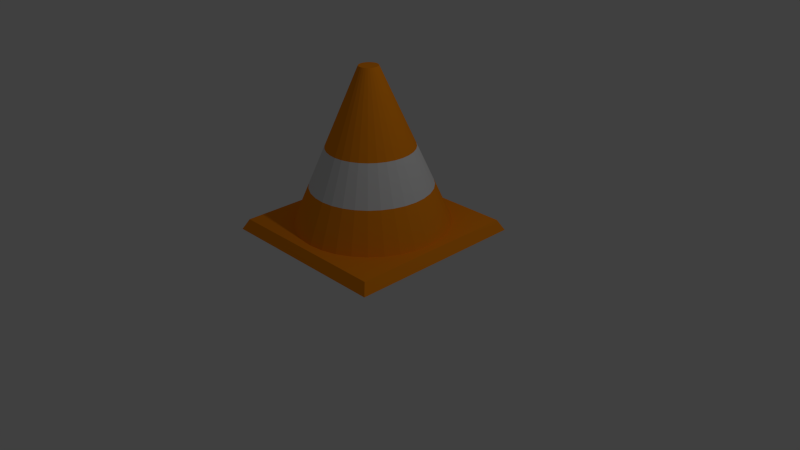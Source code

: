 # Source: cone_new.blend  (saved by Blender 2.76.0; exported with 4.5.12 LTS)
import bpy
from mathutils import Matrix  # noqa: F401  (used for matrix-valued properties, if any)

bpy.ops.wm.read_factory_settings(use_empty=True)
scene = bpy.context.scene
scene.name = 'Scene'

# ---- collections
col_collection_1 = bpy.data.collections.new('Collection 1'); scene.collection.children.link(col_collection_1)

# ---- materials (node trees are filled in below, after node groups)
mat_material = bpy.data.materials.new('Material')
mat_material.alpha_threshold = 0.0
mat_material.use_transparent_shadow = False
mat_material.diffuse_color = (1.0, 0.2958, 0.007546, 1.0)
mat_material.roughness = 0.5
mat_material_001 = bpy.data.materials.new('Material.001')
mat_material_001.alpha_threshold = 0.0
mat_material_001.use_transparent_shadow = False
mat_material_001.roughness = 0.5

# ---- material node trees

# ---- world
world_world = bpy.data.worlds.new('World'); scene.world = world_world
world_world.color = (0.05088, 0.05088, 0.05088)
world_world.use_sun_shadow = False
world_world.sun_shadow_jitter_overblur = 0.0
world_world.cycles.sampling_method = 'MANUAL'
world_world.cycles.sample_map_resolution = 256

# ---- cameras
cam_camera = bpy.data.cameras.new('Camera')
cam_camera.clip_end = 100.0
cam_camera.lens = 35.0
cam_camera.sensor_width = 32.0
cam_camera.sensor_height = 18.0
cam_camera.ortho_scale = 7.314
cam_camera.dof.focus_distance = 0.0
cam_camera.dof.aperture_fstop = 128.0

# ---- lights
light_lamp = bpy.data.lights.new('Lamp', 'POINT')
light_lamp.transmission_factor = 0.0
light_lamp.cutoff_distance = 30.0
light_lamp.energy = 100.0
light_lamp.shadow_buffer_clip_start = 1.001
light_lamp.shadow_soft_size = 0.1
light_lamp.shadow_maximum_resolution = 0.006
light_lamp.use_absolute_resolution = True
light_lamp.cycles.use_multiple_importance_sampling = False

# ---- meshes
me_cylinder_001 = bpy.data.meshes.new('Cylinder.001')
me_cylinder_001.from_pydata([(-1.177, -1.177, -1.133), (1.177, -1.177, -1.133), (-1.177, 1.177, -1.133), (1.177, 1.177, -1.133), (-1.104, -1.104, -0.9954), (1.104, -1.104, -0.9954), (-1.104, 1.104, -0.9954), (1.104, 1.104, -0.9954), (0.0, 1.0, -1.0), (1.04e-07, 0.1246, 1.0), (0.1951, 0.9808, -1.0), (0.0243, 0.1222, 1.0), (0.3827, 0.9239, -1.0), (0.04767, 0.1151, 1.0), (0.5556, 0.8315, -1.0), (0.06921, 0.1036, 1.0), (0.7071, 0.7071, -1.0), (0.08809, 0.08809, 1.0), (0.8315, 0.5556, -1.0), (0.1036, 0.06921, 1.0), (0.9239, 0.3827, -1.0), (0.1151, 0.04767, 1.0), (0.9808, 0.1951, -1.0), (0.1222, 0.0243, 1.0), (1.0, 7.55e-08, -1.0), (0.1246, 2.589e-07, 1.0), (0.9808, -0.1951, -1.0), (0.1222, -0.0243, 1.0), (0.9239, -0.3827, -1.0), (0.1151, -0.04767, 1.0), (0.8315, -0.5556, -1.0), (0.1036, -0.06921, 1.0), (0.7071, -0.7071, -1.0), (0.08809, -0.08809, 1.0), (0.5556, -0.8315, -1.0), (0.06921, -0.1036, 1.0), (0.3827, -0.9239, -1.0), (0.04767, -0.1151, 1.0), (0.1951, -0.9808, -1.0), (0.0243, -0.1222, 1.0), (-3.258e-07, -1.0, -1.0), (6.336e-08, -0.1246, 1.0), (-0.1951, -0.9808, -1.0), (-0.0243, -0.1222, 1.0), (-0.3827, -0.9239, -1.0), (-0.04767, -0.1151, 1.0), (-0.5556, -0.8315, -1.0), (-0.06921, -0.1036, 1.0), (-0.7071, -0.7071, -1.0), (-0.08809, -0.08809, 1.0), (-0.8315, -0.5556, -1.0), (-0.1036, -0.06921, 1.0), (-0.9239, -0.3827, -1.0), (-0.1151, -0.04767, 1.0), (-0.9808, -0.1951, -1.0), (-0.1222, -0.0243, 1.0), (-1.0, 9.656e-07, -1.0), (-0.1246, 3.698e-07, 1.0), (-0.9808, 0.1951, -1.0), (-0.1222, 0.0243, 1.0), (-0.9239, 0.3827, -1.0), (-0.1151, 0.04767, 1.0), (-0.8315, 0.5556, -1.0), (-0.1036, 0.06921, 1.0), (-0.7071, 0.7071, -1.0), (-0.08809, 0.08809, 1.0), (-0.5556, 0.8315, -1.0), (-0.06921, 0.1036, 1.0), (-0.3827, 0.9239, -1.0), (-0.04767, 0.1151, 1.0), (-0.1951, 0.9808, -1.0), (-0.0243, 0.1222, 1.0), (5.198e-08, 0.5623, 0.0), (0.1097, 0.5515, 0.0), (0.2152, 0.5195, 0.0), (0.3124, 0.4675, 0.0), (0.3976, 0.3976, 0.0), (0.4675, 0.3124, 0.0), (0.5195, 0.2152, 0.0), (0.5515, 0.1097, 0.0), (0.5623, 1.672e-07, 0.0), (0.5515, -0.1097, 0.0), (0.5195, -0.2152, 0.0), (0.4675, -0.3124, 0.0), (0.3976, -0.3976, 0.0), (0.3124, -0.4675, 0.0), (0.2152, -0.5195, 0.0), (0.1097, -0.5515, 0.0), (-1.312e-07, -0.5623, 0.0), (-0.1097, -0.5515, 0.0), (-0.2152, -0.5195, 0.0), (-0.3124, -0.4675, 0.0), (-0.3976, -0.3976, 0.0), (-0.4675, -0.3124, 0.0), (-0.5195, -0.2152, 0.0), (-0.5515, -0.1097, 0.0), (-0.5623, 6.677e-07, 0.0), (-0.5515, 0.1097, 0.0), (-0.5195, 0.2152, 0.0), (-0.4675, 0.3124, 0.0), (-0.3976, 0.3976, 0.0), (-0.3124, 0.4675, 0.0), (-0.2152, 0.5195, 0.0), (-0.1097, 0.5515, 0.0), (0.1524, 0.7661, -0.5), (0.2989, 0.7217, -0.5), (0.434, 0.6495, -0.5), (0.5524, 0.5524, -0.5), (0.6495, 0.434, -0.5), (0.7217, 0.2989, -0.5), (0.7661, 0.1524, -0.5), (0.7811, 1.213e-07, -0.5), (0.7661, -0.1524, -0.5), (0.7217, -0.2989, -0.5), (0.6495, -0.434, -0.5), (0.5524, -0.5524, -0.5), (0.434, -0.6495, -0.5), (0.2989, -0.7217, -0.5), (0.1524, -0.7661, -0.5), (-2.285e-07, -0.7811, -0.5), (-0.1524, -0.7661, -0.5), (-0.2989, -0.7217, -0.5), (-0.434, -0.6495, -0.5), (-0.5524, -0.5524, -0.5), (-0.6495, -0.434, -0.5), (-0.7217, -0.2989, -0.5), (-0.7661, -0.1524, -0.5), (-0.7811, 8.166e-07, -0.5), (-0.7661, 0.1524, -0.5), (-0.7217, 0.2989, -0.5), (-0.6495, 0.434, -0.5), (-0.5524, 0.5524, -0.5), (-0.434, 0.6495, -0.5), (-0.2989, 0.7217, -0.5), (-0.1524, 0.7661, -0.5), (2.599e-08, 0.7811, -0.5)], [], [(0, 2, 3, 1), (4, 5, 7, 6), (3, 2, 6, 7), (1, 3, 7, 5), (0, 1, 5, 4), (2, 0, 4, 6), (72, 9, 11, 73), (73, 11, 13, 74), (74, 13, 15, 75), (75, 15, 17, 76), (76, 17, 19, 77), (77, 19, 21, 78), (78, 21, 23, 79), (79, 23, 25, 80), (80, 25, 27, 81), (81, 27, 29, 82), (82, 29, 31, 83), (83, 31, 33, 84), (84, 33, 35, 85), (85, 35, 37, 86), (86, 37, 39, 87), (87, 39, 41, 88), (88, 41, 43, 89), (89, 43, 45, 90), (90, 45, 47, 91), (91, 47, 49, 92), (92, 49, 51, 93), (93, 51, 53, 94), (94, 53, 55, 95), (95, 55, 57, 96), (96, 57, 59, 97), (97, 59, 61, 98), (98, 61, 63, 99), (99, 63, 65, 100), (100, 65, 67, 101), (101, 67, 69, 102), (11, 9, 71, 69, 67, 65, 63, 61, 59, 57, 55, 53, 51, 49, 47, 45, 43, 41, 39, 37, 35, 33, 31, 29, 27, 25, 23, 21, 19, 17, 15, 13), (103, 71, 9, 72), (102, 69, 71, 103), (8, 10, 12, 14, 16, 18, 20, 22, 24, 26, 28, 30, 32, 34, 36, 38, 40, 42, 44, 46, 48, 50, 52, 54, 56, 58, 60, 62, 64, 66, 68, 70), (133, 102, 103, 134), (134, 103, 72, 135), (132, 101, 102, 133), (131, 100, 101, 132), (130, 99, 100, 131), (129, 98, 99, 130), (128, 97, 98, 129), (127, 96, 97, 128), (126, 95, 96, 127), (125, 94, 95, 126), (124, 93, 94, 125), (123, 92, 93, 124), (122, 91, 92, 123), (121, 90, 91, 122), (120, 89, 90, 121), (119, 88, 89, 120), (118, 87, 88, 119), (117, 86, 87, 118), (116, 85, 86, 117), (115, 84, 85, 116), (114, 83, 84, 115), (113, 82, 83, 114), (112, 81, 82, 113), (111, 80, 81, 112), (110, 79, 80, 111), (109, 78, 79, 110), (108, 77, 78, 109), (107, 76, 77, 108), (106, 75, 76, 107), (105, 74, 75, 106), (104, 73, 74, 105), (135, 72, 73, 104), (8, 135, 104, 10), (10, 104, 105, 12), (12, 105, 106, 14), (14, 106, 107, 16), (16, 107, 108, 18), (18, 108, 109, 20), (20, 109, 110, 22), (22, 110, 111, 24), (24, 111, 112, 26), (26, 112, 113, 28), (28, 113, 114, 30), (30, 114, 115, 32), (32, 115, 116, 34), (34, 116, 117, 36), (36, 117, 118, 38), (38, 118, 119, 40), (40, 119, 120, 42), (42, 120, 121, 44), (44, 121, 122, 46), (46, 122, 123, 48), (48, 123, 124, 50), (50, 124, 125, 52), (52, 125, 126, 54), (54, 126, 127, 56), (56, 127, 128, 58), (58, 128, 129, 60), (60, 129, 130, 62), (62, 130, 131, 64), (64, 131, 132, 66), (66, 132, 133, 68), (70, 134, 135, 8), (68, 133, 134, 70)])
me_cylinder_001.polygons.foreach_set('material_index', [0, 0, 0, 0, 0, 0, 0, 0, 0, 0, 0, 0, 0, 0, 0, 0, 0, 0, 0, 0, 0, 0, 0, 0, 0, 0, 0, 0, 0, 0, 0, 0, 0, 0, 0, 0, 0, 0, 0, 0, 1, 1, 1, 1, 1, 1, 1, 1, 1, 1, 1, 1, 1, 1, 1, 1, 1, 1, 1, 1, 1, 1, 1, 1, 1, 1, 1, 1, 1, 1, 1, 1, 0, 0, 0, 0, 0, 0, 0, 0, 0, 0, 0, 0, 0, 0, 0, 0, 0, 0, 0, 0, 0, 0, 0, 0, 0, 0, 0, 0, 0, 0, 0, 0])
me_cylinder_001.materials.append(mat_material)
me_cylinder_001.materials.append(mat_material_001)
me_cylinder_001.use_remesh_preserve_volume = False
me_cylinder_001.use_remesh_preserve_attributes = False
me_cylinder_001.use_mirror_vertex_groups = False
me_cylinder_001.update()

# ---- objects
ob_cylinder = bpy.data.objects.new('Cylinder', me_cylinder_001)
ob_lamp = bpy.data.objects.new('Lamp', light_lamp)
ob_camera = bpy.data.objects.new('Camera', cam_camera)

# ---- transforms, parenting, visibility, modifiers, constraints
ob_cylinder.location = (0.0, 0.0, 1.489)
ob_cylinder.lineart.crease_threshold = 0.0
ob_lamp.location = (4.076, 1.005, 5.904)
ob_lamp.rotation_euler = (0.6503, 0.05522, 1.866)
ob_lamp.lock_rotations_4d = False
ob_lamp.empty_display_type = 'ARROWS'
ob_lamp.color = (0.0, 0.0, 0.0, 0.0)
ob_lamp.lineart.crease_threshold = 0.0
ob_camera.location = (7.481, -6.508, 5.344)
ob_camera.rotation_euler = (1.109, 0.01082, 0.8149)
ob_camera.lock_rotations_4d = False
ob_camera.empty_display_type = 'ARROWS'
ob_camera.color = (0.0, 0.0, 0.0, 0.0)
ob_camera.display_type = 'WIRE'
ob_camera.lineart.crease_threshold = 0.0

# ---- collection membership
col_collection_1.objects.link(ob_cylinder)
col_collection_1.objects.link(ob_lamp)
col_collection_1.objects.link(ob_camera)

# ---- scene / render settings (as saved in the file)
scene.camera = ob_camera
scene.frame_start = 1; scene.frame_end = 250; scene.frame_set(1)
scene.render.engine = 'BLENDER_EEVEE_NEXT'
scene.render.resolution_percentage = 50
scene.render.dither_intensity = 0.0
scene.cycles.use_denoising = False
scene.cycles.samples = 10
scene.cycles.sampling_pattern = 'TABULATED_SOBOL'
scene.cycles.light_sampling_threshold = 0.0
scene.cycles.use_adaptive_sampling = False
scene.cycles.use_light_tree = False
scene.cycles.blur_glossy = 0.0
scene.cycles.pixel_filter_type = 'GAUSSIAN'
scene.cycles.sample_clamp_indirect = 0.0
scene.view_settings.view_transform = 'Standard'
bpy.context.view_layer.update()
